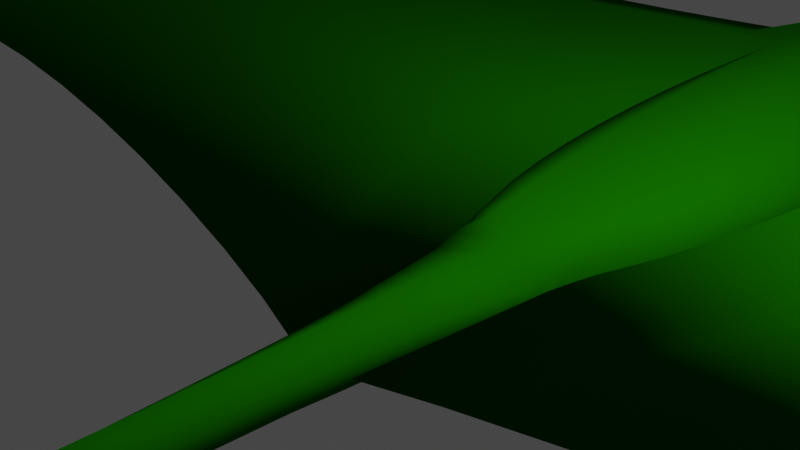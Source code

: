 # Source: dragons.blend  (saved by Blender 2.81.16; exported with 4.5.12 LTS)
import bpy
from mathutils import Matrix  # noqa: F401  (used for matrix-valued properties, if any)

bpy.ops.wm.read_factory_settings(use_empty=True)
scene = bpy.context.scene
scene.name = 'Scene'

# ---- collections
col_collection = bpy.data.collections.new('Collection'); scene.collection.children.link(col_collection)
col_tree_dragon = bpy.data.collections.new('Tree Dragon'); col_collection.children.link(col_tree_dragon)
col_dragon_planform_svg = bpy.data.collections.new('dragon-planform.svg'); scene.collection.children.link(col_dragon_planform_svg)

# ---- materials (node trees are filled in below, after node groups)
mat_svgmat_012 = bpy.data.materials.new('SVGMat.012')
mat_svgmat_012.use_transparent_shadow = False
mat_svgmat_012.diffuse_color = (0.006995, 0.1559, 0.0, 1.0)
mat_svgmat_002 = bpy.data.materials.new('SVGMat.002')
mat_svgmat_002.use_transparent_shadow = False
mat_svgmat_002.diffuse_color = (0.08438, 0.009134, 0.009134, 1.0)
mat_svgmat_004 = bpy.data.materials.new('SVGMat.004')
mat_svgmat_004.use_transparent_shadow = False
mat_svgmat_004.diffuse_color = (0.5395, 0.5395, 0.5395, 1.0)
mat_svgmat_006 = bpy.data.materials.new('SVGMat.006')
mat_svgmat_006.use_transparent_shadow = False
mat_svgmat_006.diffuse_color = (0.4397, 0.2159, 0.07036, 1.0)
mat_svgmat_008 = bpy.data.materials.new('SVGMat.008')
mat_svgmat_008.use_transparent_shadow = False
mat_svgmat_008.diffuse_color = (0.1413, 0.6584, 1.0, 1.0)
mat_svgmat_010 = bpy.data.materials.new('SVGMat.010')
mat_svgmat_010.use_transparent_shadow = False
mat_svgmat_010.diffuse_color = (0.1301, 0.2423, 0.117, 1.0)

# ---- material node trees

# ---- world
world_world = bpy.data.worlds.new('World'); scene.world = world_world
world_world.use_nodes = True; world_world.node_tree.nodes.clear()
_N = world_world.node_tree.nodes; _L = world_world.node_tree.links
n0 = _N.new('ShaderNodeOutputWorld'); n0.name = 'World Output'; n0.location = (300, 300)
n1 = _N.new('ShaderNodeBackground'); n1.name = 'Background'; n1.location = (10, 300)
n1.inputs[0].default_value = (0.05088, 0.05088, 0.05088, 1.0)
_L.new(n1.outputs[0], n0.inputs[0])
n0.is_active_output = True
world_world.color = (0.05088, 0.05088, 0.05088)
world_world.use_sun_shadow = False
world_world.sun_shadow_jitter_overblur = 0.0

# ---- cameras
cam_camera = bpy.data.cameras.new('Camera')
cam_camera.clip_end = 100.0
cam_camera.ortho_scale = 7.314

# ---- lights
light_light = bpy.data.lights.new('Light', 'POINT')
light_light.transmission_factor = 0.0
light_light.energy = 1000.0
light_light.shadow_soft_size = 0.1
light_light.shadow_maximum_resolution = 0.006
light_light.use_absolute_resolution = True

# ---- meshes
me_body = bpy.data.meshes.new('Body')
me_body.from_pydata([(-0.0005448, 14.85, -0.122), (-0.0005447, 14.86, 0.122), (-0.09808, 14.85, -0.122), (-0.09808, 14.85, 0.122), (-0.1981, 14.83, -0.122), (-0.1981, 14.83, 0.122), (-0.2991, 14.79, -0.122), (-0.2991, 14.79, 0.122), (-0.3995, 14.75, -0.122), (-0.3995, 14.75, 0.122), (-0.4976, 14.69, -0.122), (-0.4976, 14.69, 0.122), (-0.592, 14.63, -0.122), (-0.592, 14.63, 0.122), (-0.681, 14.57, -0.122), (-0.681, 14.57, 0.122), (-0.763, 14.5, -0.122), (-0.763, 14.5, 0.122), (-0.8366, 14.44, -0.122), (-0.8366, 14.44, 0.122), (-0.9, 14.38, -0.122), (-0.9, 14.38, 0.122), (-0.9518, 14.32, -0.122), (-0.9518, 14.32, 0.122), (-0.9904, 14.27, -0.122), (-0.9904, 14.27, 0.122), (-1.06, 14.14, -0.122), (-1.06, 14.14, 0.122), (-1.118, 13.98, -0.122), (-1.118, 13.98, 0.122), (-1.168, 13.79, -0.122), (-1.168, 13.79, 0.122), (-1.208, 13.58, -0.122), (-1.208, 13.58, 0.122), (-1.241, 13.35, -0.122), (-1.241, 13.35, 0.122), (-1.266, 13.12, -0.122), (-1.266, 13.12, 0.122), (-1.286, 12.88, -0.122), (-1.286, 12.88, 0.122), (-1.3, 12.65, -0.122), (-1.3, 12.65, 0.122), (-1.31, 12.43, -0.122), (-1.31, 12.43, 0.122), (-1.317, 12.22, -0.122), (-1.317, 12.22, 0.122), (-1.321, 12.04, -0.122), (-1.321, 12.04, 0.122), (-1.324, 11.89, -0.122), (-1.324, 11.89, 0.122), (-1.324, 11.8, -0.122), (-1.324, 11.8, 0.122), (-1.319, 11.71, -0.122), (-1.319, 11.71, 0.122), (-1.311, 11.63, -0.122), (-1.311, 11.63, 0.122), (-1.299, 11.55, -0.122), (-1.299, 11.55, 0.122), (-1.284, 11.47, -0.122), (-1.284, 11.47, 0.122), (-1.264, 11.4, -0.122), (-1.264, 11.4, 0.122), (-1.24, 11.34, -0.122), (-1.24, 11.34, 0.122), (-1.213, 11.29, -0.122), (-1.213, 11.29, 0.122), (-1.182, 11.25, -0.122), (-1.182, 11.25, 0.122), (-1.147, 11.22, -0.122), (-1.147, 11.22, 0.122), (-1.108, 11.2, -0.122), (-1.108, 11.2, 0.122), (-1.065, 11.19, -0.122), (-1.065, 11.19, 0.122), (-1.003, 11.0, -0.122), (-1.003, 11.0, 0.122), (-0.9415, 10.85, -0.122), (-0.9415, 10.85, 0.122), (-0.8836, 10.74, -0.122), (-0.8836, 10.74, 0.122), (-0.8306, 10.65, -0.122), (-0.8306, 10.65, 0.122), (-0.7845, 10.58, -0.122), (-0.7845, 10.58, 0.122), (-0.7471, 10.52, -0.122), (-0.7471, 10.52, 0.122), (-0.7204, 10.46, -0.122), (-0.7204, 10.46, 0.122), (-0.7063, 10.38, -0.122), (-0.7063, 10.38, 0.122), (-0.7066, 10.27, -0.122), (-0.7066, 10.27, 0.122), (-0.7234, 10.14, -0.122), (-0.7234, 10.14, 0.122), (-0.7585, 9.956, -0.122), (-0.7585, 9.956, 0.122), (-0.8138, 9.721, -0.2428), (-0.8138, 9.721, 0.2428), (-1.348, 9.087, -0.2428), (-1.348, 9.087, 0.2428), (-1.427, 8.439, -0.2428), (-1.427, 8.439, 0.2428), (-1.481, 7.731, -0.2428), (-1.481, 7.731, 0.2428), (-1.508, 6.98, -0.2428), (-1.508, 6.98, 0.2428), (-1.511, 6.199, -0.2428), (-1.511, 6.199, 0.2428), (-1.491, 5.404, -0.2428), (-1.491, 5.404, 0.2428), (-1.448, 4.609, -0.2428), (-1.448, 4.609, 0.2428), (-1.384, 3.829, -0.2428), (-1.384, 3.829, 0.2428), (-1.299, 3.08, -0.2454), (-1.299, 3.08, 0.2428), (-1.195, 2.376, -0.2579), (-1.195, 2.376, 0.2428), (-1.072, 1.732, -0.271), (-1.072, 1.732, 0.2428), (-0.9325, 1.163, -0.271), (-0.9325, 1.163, 0.2428), (-0.7765, 0.6838, -0.271), (-0.7765, 0.6838, 0.2428), (-0.7287, 0.5602, -0.271), (-0.7287, 0.5602, 0.2428), (-0.6796, 0.3862, -0.271), (-0.6796, 0.3862, 0.2428), (-0.63, 0.1705, -0.199), (-0.63, 0.1705, 0.1964), (-0.5808, -0.07838, -0.1845), (-0.5808, -0.07838, 0.1964), (-0.533, -0.3517, -0.1843), (-0.533, -0.3517, 0.1352), (-0.4873, -0.641, -0.1417), (-0.4873, -0.641, 0.1352), (-0.4446, -0.9375, -0.1417), (-0.4446, -0.9375, 0.1352), (-0.4059, -1.233, -0.1417), (-0.4059, -1.233, 0.1352), (-0.3719, -1.518, -0.1301), (-0.3719, -1.518, 0.122), (-0.3436, -1.785, -0.1301), (-0.3436, -1.785, 0.122), (-0.3218, -2.024, -0.1404), (-0.3218, -2.024, 0.122), (-0.3074, -2.228, -0.1404), (-0.3074, -2.228, 0.122), (-0.2797, -2.757, -0.122), (-0.2797, -2.757, 0.122), (-0.2515, -3.384, -0.122), (-0.2515, -3.384, 0.122), (-0.2244, -4.09, -0.122), (-0.2244, -4.09, 0.122), (-0.2, -4.855, -0.122), (-0.2, -4.855, 0.122), (-0.1799, -5.659, -0.122), (-0.1799, -5.659, 0.122), (-0.1658, -6.483, -0.122), (-0.1658, -6.483, 0.122), (-0.1591, -7.307, -0.122), (-0.1591, -7.307, 0.122), (-0.1615, -8.112, -0.122), (-0.1615, -8.112, 0.122), (-0.1746, -8.877, -0.122), (-0.1746, -8.877, 0.122), (-0.1999, -9.584, -0.1404), (-0.1999, -9.584, 0.1404), (-0.2391, -10.21, -0.1187), (-0.2391, -10.21, 0.1187), (-0.2938, -10.74, -0.1079), (-0.2938, -10.74, 0.1079), (-0.3342, -10.97, -0.0776), (-0.3342, -10.97, 0.0776), (-1.848, -12.52, -0.03776), (-1.848, -12.52, 0.03041), (-2.011, -12.77, 0.004017), (-2.038, -12.85, -0.004017), (-2.063, -12.98, -0.004017), (-2.085, -13.16, -0.004017), (-2.105, -13.36, -0.004017), (-2.123, -13.59, -0.004017), (-2.138, -13.83, 0.004017), (-2.15, -14.08, -0.004017), (-2.161, -14.32, -0.004017), (-2.169, -14.55, -0.004017), (-2.174, -14.76, -0.004017), (-2.177, -14.94, -0.004017), (-2.178, -15.08, -0.004017), (-0.02792, -14.85, -0.03695), (-0.02792, -14.85, 0.03695), (0.09808, 14.85, -0.122), (0.09808, 14.85, 0.122), (0.1981, 14.83, -0.122), (0.1981, 14.83, 0.122), (0.2991, 14.79, -0.122), (0.2991, 14.79, 0.122), (0.3995, 14.75, -0.122), (0.3995, 14.75, 0.122), (0.4976, 14.69, -0.122), (0.4976, 14.69, 0.122), (0.592, 14.63, -0.122), (0.592, 14.63, 0.122), (0.681, 14.57, -0.122), (0.681, 14.57, 0.122), (0.763, 14.5, -0.122), (0.763, 14.5, 0.122), (0.8366, 14.44, -0.122), (0.8366, 14.44, 0.122), (0.9, 14.38, -0.122), (0.9, 14.38, 0.122), (0.9518, 14.32, -0.122), (0.9518, 14.32, 0.122), (0.9904, 14.27, -0.122), (0.9904, 14.27, 0.122), (1.06, 14.14, -0.122), (1.06, 14.14, 0.122), (1.118, 13.98, -0.122), (1.118, 13.98, 0.122), (1.168, 13.79, -0.122), (1.168, 13.79, 0.122), (1.208, 13.58, -0.122), (1.208, 13.58, 0.122), (1.241, 13.35, -0.122), (1.241, 13.35, 0.122), (1.266, 13.12, -0.122), (1.266, 13.12, 0.122), (1.286, 12.88, -0.122), (1.286, 12.88, 0.122), (1.3, 12.65, -0.122), (1.3, 12.65, 0.122), (1.31, 12.43, -0.122), (1.31, 12.43, 0.122), (1.317, 12.22, -0.122), (1.317, 12.22, 0.122), (1.321, 12.04, -0.122), (1.321, 12.04, 0.122), (1.324, 11.89, -0.122), (1.324, 11.89, 0.122), (1.324, 11.8, -0.122), (1.324, 11.8, 0.122), (1.319, 11.71, -0.122), (1.319, 11.71, 0.122), (1.311, 11.63, -0.122), (1.311, 11.63, 0.122), (1.299, 11.55, -0.122), (1.299, 11.55, 0.122), (1.284, 11.47, -0.122), (1.284, 11.47, 0.122), (1.264, 11.4, -0.122), (1.264, 11.4, 0.122), (1.24, 11.34, -0.122), (1.24, 11.34, 0.122), (1.213, 11.29, -0.122), (1.213, 11.29, 0.122), (1.182, 11.25, -0.122), (1.182, 11.25, 0.122), (1.147, 11.22, -0.122), (1.147, 11.22, 0.122), (1.108, 11.2, -0.122), (1.108, 11.2, 0.122), (1.065, 11.19, -0.122), (1.065, 11.19, 0.122), (1.003, 11.0, -0.122), (1.003, 11.0, 0.122), (0.9415, 10.85, -0.122), (0.9415, 10.85, 0.122), (0.8836, 10.74, -0.122), (0.8836, 10.74, 0.122), (0.8306, 10.65, -0.122), (0.8306, 10.65, 0.122), (0.7845, 10.58, -0.122), (0.7845, 10.58, 0.122), (0.7471, 10.52, -0.122), (0.7471, 10.52, 0.122), (0.7204, 10.46, -0.122), (0.7204, 10.46, 0.122), (0.7063, 10.38, -0.122), (0.7063, 10.38, 0.122), (0.7066, 10.27, -0.122), (0.7066, 10.27, 0.122), (0.7234, 10.14, -0.122), (0.7234, 10.14, 0.122), (0.7585, 9.956, -0.122), (0.7585, 9.956, 0.122), (0.8138, 9.721, -0.2428), (0.8138, 9.721, 0.2428), (1.348, 9.087, -0.2428), (1.348, 9.087, 0.2428), (1.427, 8.439, -0.2428), (1.427, 8.439, 0.2428), (1.481, 7.731, -0.2428), (1.481, 7.731, 0.2428), (1.508, 6.98, -0.2428), (1.508, 6.98, 0.2428), (1.511, 6.199, -0.2428), (1.511, 6.199, 0.2428), (1.491, 5.404, -0.2428), (1.491, 5.404, 0.2428), (1.448, 4.609, -0.2428), (1.448, 4.609, 0.2428), (1.384, 3.829, -0.2428), (1.384, 3.829, 0.2428), (1.299, 3.08, -0.2454), (1.299, 3.08, 0.2428), (1.195, 2.376, -0.2579), (1.195, 2.376, 0.2428), (1.072, 1.732, -0.271), (1.072, 1.732, 0.2428), (0.9325, 1.163, -0.271), (0.9325, 1.163, 0.2428), (0.7765, 0.6838, -0.271), (0.7765, 0.6838, 0.2428), (0.7287, 0.5602, -0.271), (0.7287, 0.5602, 0.2428), (0.6796, 0.3862, -0.271), (0.6796, 0.3862, 0.2428), (0.63, 0.1705, -0.199), (0.63, 0.1705, 0.1964), (0.5808, -0.07838, -0.1845), (0.5808, -0.07838, 0.1964), (0.533, -0.3517, -0.1843), (0.533, -0.3517, 0.1352), (0.4873, -0.641, -0.1417), (0.4873, -0.641, 0.1352), (0.4446, -0.9375, -0.1417), (0.4446, -0.9375, 0.1352), (0.4059, -1.233, -0.1417), (0.4059, -1.233, 0.1352), (0.3719, -1.518, -0.1301), (0.3719, -1.518, 0.122), (0.3436, -1.785, -0.1301), (0.3436, -1.785, 0.122), (0.3218, -2.024, -0.1404), (0.3218, -2.024, 0.122), (0.3074, -2.228, -0.1404), (0.3074, -2.228, 0.122), (0.2797, -2.757, -0.122), (0.2797, -2.757, 0.122), (0.2515, -3.384, -0.122), (0.2515, -3.384, 0.122), (0.2244, -4.09, -0.122), (0.2244, -4.09, 0.122), (0.2, -4.855, -0.122), (0.2, -4.855, 0.122), (0.1799, -5.659, -0.122), (0.1799, -5.659, 0.122), (0.1658, -6.483, -0.122), (0.1658, -6.483, 0.122), (0.1591, -7.307, -0.122), (0.1591, -7.307, 0.122), (0.1615, -8.112, -0.122), (0.1615, -8.112, 0.122), (0.1746, -8.877, -0.122), (0.1746, -8.877, 0.122), (0.1999, -9.584, -0.1404), (0.1999, -9.584, 0.1404), (0.2391, -10.21, -0.1187), (0.2391, -10.21, 0.1187), (0.2938, -10.74, -0.1079), (0.2938, -10.74, 0.1079), (0.3342, -10.97, -0.0776), (0.3342, -10.97, 0.0776), (1.848, -12.52, -0.03776), (1.848, -12.52, 0.03041), (2.011, -12.77, 0.004017), (2.038, -12.85, -0.004017), (2.063, -12.98, -0.004017), (2.085, -13.16, -0.004017), (2.105, -13.36, -0.004017), (2.123, -13.59, -0.004017), (2.138, -13.83, 0.004017), (2.15, -14.08, -0.004017), (2.161, -14.32, -0.004017), (2.169, -14.55, -0.004017), (2.174, -14.76, -0.004017), (2.177, -14.94, -0.004017), (2.178, -15.08, -0.004017), (0.02792, -14.85, -0.03695), (0.02792, -14.85, 0.03695), (-0.0003081, -14.86, -0.04045), (-0.0003081, -14.86, 0.04045), (0.0, 11.19, -0.3), (0.0, 12.04, -0.3), (0.5323, 11.19, -0.3), (0.6607, 12.04, -0.3), (-0.5323, 11.19, -0.3), (-0.6607, 12.04, -0.3), (0.7985, 11.19, -0.3), (0.9911, 12.04, -0.3), (-0.7985, 11.19, -0.3), (0.3304, 12.04, -0.3), (-0.2662, 11.19, -0.3), (-0.3304, 12.04, -0.3), (0.2662, 11.19, -0.3), (-0.9911, 12.04, -0.3), (0.0, 14.5, -0.3), (0.0, 13.98, -0.3), (0.0, 13.58, -0.3), (0.0, 13.12, -0.3), (0.0, 12.88, -0.3), (0.0, 12.65, -0.3), (0.0, 12.22, -0.3), (0.0, 12.43, -0.3), (0.0, 13.35, -0.3), (0.0, 13.79, -0.3), (0.3815, 14.5, -0.3), (-0.5592, 13.98, -0.3), (0.604, 13.58, -0.3), (0.6331, 13.12, -0.3), (0.6429, 12.88, -0.3), (0.6501, 12.65, -0.3), (0.6586, 12.22, -0.3), (-0.6552, 12.43, -0.3), (-0.6203, 13.35, -0.3), (-0.5838, 13.79, -0.3), (-0.3815, 14.5, -0.3), (0.5592, 13.98, -0.3), (-0.604, 13.58, -0.3), (-0.6331, 13.12, -0.3), (-0.6429, 12.88, -0.3), (-0.6501, 12.65, -0.3), (-0.6586, 12.22, -0.3), (0.6552, 12.43, -0.3), (0.6203, 13.35, -0.3), (0.5838, 13.79, -0.3), (0.9644, 12.88, -0.3), (0.9305, 13.35, -0.3), (0.8757, 13.79, -0.3), (-0.3215, 12.88, -0.3), (-0.3276, 12.43, -0.3), (-0.3102, 13.35, -0.3), (0.9828, 12.43, -0.3), (-0.3251, 12.65, -0.3), (-0.3166, 13.12, -0.3), (-0.9879, 12.22, -0.3), (0.8389, 13.98, -0.3), (-0.9305, 13.35, -0.3), (-0.9497, 13.12, -0.3), (-0.9644, 12.88, -0.3), (-0.9752, 12.65, -0.3), (-0.9828, 12.43, -0.3), (0.3215, 12.88, -0.3), (0.3166, 13.12, -0.3), (0.3102, 13.35, -0.3), (0.3293, 12.22, -0.3), (-0.2796, 13.98, -0.3), (-0.2919, 13.79, -0.3), (0.9752, 12.65, -0.3), (-0.302, 13.58, -0.3), (0.9497, 13.12, -0.3), (0.9061, 13.58, -0.3), (-0.8757, 13.79, -0.3), (-0.9061, 13.58, -0.3), (-0.3293, 12.22, -0.3), (0.2796, 13.98, -0.3), (0.9879, 12.22, -0.3), (-0.8389, 13.98, -0.3), (0.302, 13.58, -0.3), (0.2919, 13.79, -0.3), (0.3276, 12.43, -0.3), (0.3251, 12.65, -0.3), (-0.1908, 14.5, -0.3), (0.1908, 14.5, -0.3), (0.0, 11.0, -0.3), (0.5013, 11.0, -0.3), (-0.5013, 11.0, -0.3), (0.0, 10.85, -0.3), (-0.8948, 11.62, -0.3), (0.8948, 11.62, -0.3), (-0.8466, 11.4, -0.3), (0.8466, 11.4, -0.3), (0.5323, 11.19, 0.3145), (0.6607, 12.04, 0.3145), (-0.5323, 11.19, 0.3145), (-0.6607, 12.04, 0.3145), (0.7985, 11.19, 0.3145), (0.9911, 12.04, 0.3145), (-0.7985, 11.19, 0.3145), (-0.9911, 12.04, 0.3145), (0.0, 14.5, 0.3145), (0.0, 13.98, 0.3145), (0.3815, 14.5, 0.3145), (-0.5592, 13.98, 0.3145), (0.604, 13.58, 0.3145), (0.6331, 13.12, 0.3145), (0.6429, 12.88, 0.3145), (0.6501, 12.65, 0.3145), (0.6586, 12.22, 0.3145), (-0.6552, 12.43, 0.3145), (-0.6203, 13.35, 0.3145), (-0.5838, 13.79, 0.3145), (-0.3815, 14.5, 0.3145), (0.5592, 13.98, 0.3145), (-0.604, 13.58, 0.3145), (-0.6331, 13.12, 0.3145), (-0.6429, 12.88, 0.3145), (-0.6501, 12.65, 0.3145), (-0.6586, 12.22, 0.3145), (0.6552, 12.43, 0.3145), (0.6203, 13.35, 0.3145), (0.5838, 13.79, 0.3145), (0.9644, 12.88, 0.3145), (0.9305, 13.35, 0.3145), (0.8757, 13.79, 0.3145), (0.9828, 12.43, 0.3145), (-0.9879, 12.22, 0.3145), (0.8389, 13.98, 0.3145), (-0.9305, 13.35, 0.3145), (-0.9497, 13.12, 0.3145), (-0.9644, 12.88, 0.3145), (-0.9752, 12.65, 0.3145), (-0.9828, 12.43, 0.3145), (-0.2796, 13.98, 0.3145), (0.9752, 12.65, 0.3145), (0.9497, 13.12, 0.3145), (0.9061, 13.58, 0.3145), (-0.8757, 13.79, 0.3145), (-0.9061, 13.58, 0.3145), (0.2796, 13.98, 0.3145), (0.9879, 12.22, 0.3145), (-0.8389, 13.98, 0.3145), (-0.1908, 14.5, 0.3145), (0.1908, 14.5, 0.3145), (0.0, 11.0, 0.3145), (0.5013, 11.0, 0.3145), (-0.5013, 11.0, 0.3145), (0.0, 10.85, 0.3145), (-0.8948, 11.62, 0.3145), (0.8948, 11.62, 0.3145), (-0.8466, 11.4, 0.3145), (0.8466, 11.4, 0.3145), (0.3166, 13.12, 0.3145), (0.3102, 13.35, 0.3145), (0.302, 13.58, 0.3145), (0.2919, 13.79, 0.3145), (0.0, 13.79, 0.3145), (0.0, 13.58, 0.3145), (0.0, 13.35, 0.3145), (0.0, 13.12, 0.3145), (0.0, 12.88, 0.3145), (0.0, 12.65, 0.3145), (0.0, 12.43, 0.3145), (0.0, 12.22, 0.3145), (0.0, 12.04, 0.3145), (0.0, 11.19, 0.3145), (0.3215, 12.88, 0.3145), (0.3251, 12.65, 0.3145), (0.3276, 12.43, 0.3145), (0.3293, 12.22, 0.3145), (0.3304, 12.04, 0.3145), (-0.2919, 13.79, 0.3145), (-0.302, 13.58, 0.3145), (-0.3102, 13.35, 0.3145), (-0.3166, 13.12, 0.3145), (-0.3215, 12.88, 0.3145), (-0.3251, 12.65, 0.3145), (-0.3276, 12.43, 0.3145), (-0.3293, 12.22, 0.3145), (-0.3304, 12.04, 0.3145), (0.2662, 11.19, 0.3145), (-0.2662, 11.19, 0.3145), (-2.503e-06, 10.74, 0.3), (-4.351e-06, 10.65, 0.3), (-5.782e-06, 10.58, 0.3), (-7.153e-06, 10.52, 0.3), (-8.523e-06, 10.46, 0.3), (-1.013e-05, 10.38, 0.3), (-1.228e-05, 10.27, 0.3), (-1.52e-05, 10.14, 0.3), (-1.901e-05, 9.956, 0.3), (-7.299e-05, 9.663, 0.3918), (-0.001247, 9.406, 0.5575), (-0.004355, 8.996, 0.6944), (-0.008996, 8.472, 0.7733), (-0.01688, 7.586, 0.8163), (-0.02168, 7.015, 0.8108), (-0.02593, 6.465, 0.7899), (-0.02935, 5.972, 0.7617), (-0.03268, 5.423, 0.7233), (-0.03578, 4.779, 0.6714), (-0.03742, 4.325, 0.632), (-0.03858, 3.792, 0.584), (-0.03884, 3.295, 0.5388), (-0.03815, 2.782, 0.493), (-0.03623, 2.253, 0.448), (-0.03285, 1.734, 0.4079), (-0.02702, 1.159, 0.3705), (-0.02236, 0.849, 0.3563), (-0.01865, 0.6281, 0.3479), (-0.01426, 0.4208, 0.3439), (-0.01019, 0.2369, 0.3412), (0.0, -0.1181, 0.3468), (-0.0002374, -0.3517, 0.3), (-0.0002435, -0.641, 0.3), (-0.0002498, -0.9375, 0.3), (-0.0002561, -1.233, 0.3), (-0.0002621, -1.518, 0.3), (-0.0002678, -1.785, 0.3), (-0.0002728, -2.024, 0.3), (-0.0002772, -2.228, 0.3), (-0.0002884, -2.757, 0.3), (-0.0003017, -3.384, 0.3), (-0.0003166, -4.09, 0.3), (-0.0003328, -4.855, 0.3), (-0.0003498, -5.659, 0.3), (-0.0003673, -6.483, 0.3), (-0.0003847, -7.307, 0.3), (-0.0004018, -8.112, 0.3), (-0.000418, -8.877, 0.3), (-0.000433, -9.584, 0.2481), (-0.0004463, -10.21, 0.2098), (-0.0004576, -10.74, 0.1907), (-0.0004599, -10.85, 0.1769), (-2.444e-06, 10.74, -0.3), (-4.232e-06, 10.65, -0.3), (-5.662e-06, 10.58, -0.3), (-6.974e-06, 10.52, -0.3), (-8.345e-06, 10.46, -0.3), (-1.001e-05, 10.38, -0.3), (-1.222e-05, 10.27, -0.3), (-1.508e-05, 10.14, -0.3), (-1.901e-05, 9.956, -0.3), (-6.026e-07, 9.68, -0.4047), (-5.548e-05, 9.429, -0.87), (-0.0001933, 9.166, -1.098), (-0.0004887, 8.796, -1.299), (-0.0007936, 8.521, -1.392), (-0.00151, 8.031, -1.492), (-0.003667, 7.025, -1.552), (-0.006847, 6.044, -1.49), (-0.01025, 5.289, -1.386), (-0.01354, 4.72, -1.282), (-0.01883, 4.02, -1.123), (-0.02573, 3.37, -0.9823), (-0.03252, 2.921, -0.9115), (-0.03824, 2.44, -0.8854), (-0.03978, 2.026, -1.056), (-0.03907, 1.597, -1.113), (-0.03629, 1.192, -1.152), (-0.03359, 0.9659, -1.153), (-0.02706, 0.5942, -1.098), (-0.243, 0.3017, -0.9579), (-0.01161, 0.1214, -0.7943), (-0.0002148, -0.06601, -0.7655), (-0.0002373, -0.3517, -0.6756), (-0.0002435, -0.641, -0.5796), (-0.0002497, -0.9375, -0.4907), (-0.000256, -1.233, -0.4525), (-0.000262, -1.518, -0.4146), (-0.0002677, -1.785, -0.3772), (-0.0002728, -2.024, -0.3462), (-0.0002771, -2.228, -0.3462), (-0.0002883, -2.757, -0.3), (-0.0003016, -3.384, -0.3), (-0.0003165, -4.09, -0.3), (-0.0003327, -4.855, -0.3), (-0.0003498, -5.659, -0.3), (-0.0003672, -6.483, -0.3), (-0.0003847, -7.307, -0.3), (-0.0004018, -8.112, -0.3), (-0.000418, -8.877, -0.3), (-0.000433, -9.584, -0.2481), (-0.0004463, -10.21, -0.2098), (-0.0004575, -10.74, -0.1907), (-0.0004599, -10.85, -0.1769), (-0.3183, -11.09, 0.09802), (-0.3183, -11.09, -0.09802), (0.3183, -11.09, 0.09802), (0.3183, -11.09, -0.09802), (-1.82, -12.55, 0.01319), (-1.82, -12.55, -0.02031), (-0.3342, -10.85, 0.0), (0.3342, -10.85, 0.0), (1.82, -12.55, 0.01319), (1.82, -12.55, -0.02031), (-1.875, -12.48, -0.003603), (1.875, -12.48, 0.009586), (-0.06252, -14.85, 0.0), (-0.3107, -11.2, -0.03591), (-0.3107, -11.2, 0.03591), (0.06228, -14.85, 0.0), (0.3107, -11.2, 0.03591), (0.3107, -11.2, -0.03591), (-0.0003081, -14.88, 0.0), (0.05433, -14.85, 0.0247), (-0.05433, -14.85, -0.0247), (-0.05433, -14.85, 0.0247), (0.05421, -14.85, -0.0247), (-0.05433, -14.85, 0.0), (0.05421, -14.85, 0.0), (-0.0003081, -14.87, 0.02022), (-0.0003081, -14.87, -0.02022), (0.01381, -14.87, -0.01847), (0.03099, -14.87, 0.0), (0.01381, -14.87, 0.01847), (-0.03141, -14.87, 0.0), (-0.01411, -14.87, -0.01847), (-0.01411, -14.87, 0.01847), (-0.02732, -14.87, -0.01235), (0.02695, -14.87, -0.01235), (0.02701, -14.87, 0.01235), (-0.02732, -14.87, 0.01235), (0.4694, -0.07219, -0.6059), (-0.8225, 8.48, -0.9806), (-0.5422, 0.5772, -0.8274), (0.8471, 7.881, -1.042), (0.7912, 9.127, -0.7997), (-0.6905, 1.665, -0.837), (0.5183, 0.3439, -0.7414), (0.8139, 3.925, -0.8154), (0.6905, 1.665, -0.837), (0.8621, 6.121, -1.041), (-0.8573, 7.002, -1.079), (-0.5183, 0.3439, -0.7414), (0.5686, 9.7, -0.3236), (0.855, 5.346, -0.9772), (0.5686, 9.575, -0.6594), (0.5649, 0.8249, -0.8612), (-0.7891, 9.127, -0.7997), (-0.7892, 8.942, -0.9235), (-0.8449, 7.881, -1.042), (-0.8117, 3.925, -0.8154), (0.4947, 0.1459, -0.5965), (-0.5649, 0.8249, -0.8612), (-0.7793, 3.225, -0.7312), (0.8385, 4.664, -0.9131), (0.8595, 7.002, -1.079), (0.7821, 3.001, -0.6948), (-0.7821, 3.001, -0.6948), (-0.7411, 2.408, -0.6839), (-0.8599, 6.121, -1.041), (-0.8363, 4.664, -0.9131), (-0.5664, 9.575, -0.6594), (-0.8528, 5.346, -0.9772), (0.631, 1.177, -0.861), (0.6908, 1.879, -0.8016), (-0.5664, 9.7, -0.3731), (-0.4947, 0.1459, -0.5965), (-0.631, 1.177, -0.861), (-0.6908, 1.879, -0.8016), (0.7914, 8.942, -0.9235), (0.8247, 8.48, -0.9806), (0.5422, 0.5772, -0.8274), (0.7793, 3.225, -0.7312), (0.7411, 2.408, -0.6839), (-0.4694, -0.07219, -0.6059), (0.4355, 0.7664, 0.3937), (0.4102, 0.5941, 0.3885), (0.3844, 0.4035, 0.386), (0.3583, 0.2037, 0.3559), (-0.8781, 6.997, 0.6733), (-0.8843, 6.086, 0.643), (0.4691, 9.563, 0.5174), (-0.8516, 4.694, 0.5875), (-0.7063, 2.315, 0.4501), (0.7753, 3.811, 0.5338), (0.7269, 2.931, 0.4777), (0.7752, 3.562, 0.506), (-0.7672, 2.931, 0.4777), (-0.8525, 4.467, 0.5633), (-0.8745, 5.413, 0.6194), (0.5996, 1.733, 0.4254), (0.813, 4.467, 0.5633), (-0.6339, 1.733, 0.4254), (-0.8163, 3.562, 0.506), (0.8436, 7.659, 0.6767), (0.7745, 9.042, 0.6017), (0.8176, 8.455, 0.6502), (0.8139, 4.694, 0.5875), (0.856, 6.332, 0.6604), (-0.8162, 3.811, 0.5338), (-0.467, 9.563, 0.5174), (-0.8595, 7.659, 0.6767), (-0.8244, 8.455, 0.6502), (0.6681, 2.315, 0.4501), (0.854, 6.086, 0.643), (-0.4663, 9.692, 0.4155), (0.5226, 1.161, 0.4024), (0.4698, 9.692, 0.4155), (0.8404, 5.413, 0.6194), (0.8567, 6.997, 0.6733), (-0.776, 9.042, 0.6017), (-0.8823, 6.332, 0.6604), (-0.5502, 1.161, 0.4024), (-0.4577, 0.7664, 0.3937), (-0.4281, 0.5941, 0.3885), (-0.3973, 0.4035, 0.386), (-0.3665, 0.2037, 0.3559)], [], [(1, 0, 2, 3), (3, 2, 4, 5), (5, 4, 6, 7), (7, 6, 8, 9), (9, 8, 10, 11), (11, 10, 12, 13), (13, 12, 14, 15), (15, 14, 16, 17), (17, 16, 18, 19), (19, 18, 20, 21), (21, 20, 22, 23), (23, 22, 24, 25), (25, 24, 26, 27), (27, 26, 28, 29), (29, 28, 30, 31), (31, 30, 32, 33), (33, 32, 34, 35), (35, 34, 36, 37), (37, 36, 38, 39), (39, 38, 40, 41), (41, 40, 42, 43), (43, 42, 44, 45), (45, 44, 46, 47), (47, 46, 48, 49), (49, 48, 50, 51), (51, 50, 52, 53), (53, 52, 54, 55), (55, 54, 56, 57), (57, 56, 58, 59), (59, 58, 60, 61), (61, 60, 62, 63), (63, 62, 64, 65), (65, 64, 66, 67), (67, 66, 68, 69), (69, 68, 70, 71), (71, 70, 72, 73), (73, 72, 74, 75), (75, 74, 76, 77), (77, 76, 78, 79), (79, 78, 80, 81), (81, 80, 82, 83), (83, 82, 84, 85), (85, 84, 86, 87), (87, 86, 88, 89), (89, 88, 90, 91), (91, 90, 92, 93), (93, 92, 94, 95), (95, 94, 96, 97), (99, 98, 100, 101), (101, 100, 102, 103), (103, 102, 104, 105), (105, 104, 106, 107), (107, 106, 108, 109), (109, 108, 110, 111), (111, 110, 112, 113), (113, 112, 114, 115), (115, 114, 116, 117), (117, 116, 118, 119), (119, 118, 120, 121), (121, 120, 122, 123), (123, 122, 124, 125), (125, 124, 126, 127), (127, 126, 128, 129), (129, 128, 130, 131), (131, 130, 132, 133), (133, 132, 134, 135), (135, 134, 136, 137), (137, 136, 138, 139), (139, 138, 140, 141), (141, 140, 142, 143), (143, 142, 144, 145), (145, 144, 146, 147), (339, 340, 342, 341), (153, 151, 150, 152), (161, 160, 162, 163), (155, 154, 156, 157), (159, 157, 156, 158), (161, 159, 158, 160), (165, 163, 162, 164), (169, 167, 166, 168), (171, 169, 168, 170), (351, 349, 350, 352), (677, 364, 365), (149, 147, 146, 148), (337, 338, 340, 339), (359, 360, 362, 673, 361), (671, 176, 174), (97, 96, 98, 99), (767, 753, 572, 573), (1, 192, 191, 0), (192, 194, 193, 191), (194, 196, 195, 193), (196, 198, 197, 195), (198, 200, 199, 197), (200, 202, 201, 199), (202, 204, 203, 201), (204, 206, 205, 203), (206, 208, 207, 205), (208, 210, 209, 207), (210, 212, 211, 209), (212, 214, 213, 211), (214, 216, 215, 213), (216, 218, 217, 215), (218, 220, 219, 217), (220, 222, 221, 219), (222, 224, 223, 221), (224, 226, 225, 223), (226, 228, 227, 225), (228, 230, 229, 227), (230, 232, 231, 229), (232, 234, 233, 231), (234, 236, 235, 233), (236, 238, 237, 235), (238, 240, 239, 237), (240, 242, 241, 239), (242, 244, 243, 241), (244, 246, 245, 243), (246, 248, 247, 245), (248, 250, 249, 247), (250, 252, 251, 249), (252, 254, 253, 251), (254, 256, 255, 253), (256, 258, 257, 255), (258, 260, 259, 257), (260, 262, 261, 259), (262, 264, 263, 261), (264, 266, 265, 263), (266, 268, 267, 265), (268, 270, 269, 267), (270, 272, 271, 269), (272, 274, 273, 271), (274, 276, 275, 273), (276, 278, 277, 275), (278, 280, 279, 277), (280, 282, 281, 279), (282, 284, 283, 281), (284, 286, 285, 283), (288, 290, 289, 287), (290, 292, 291, 289), (292, 294, 293, 291), (294, 296, 295, 293), (296, 298, 297, 295), (298, 300, 299, 297), (300, 302, 301, 299), (302, 304, 303, 301), (304, 306, 305, 303), (306, 308, 307, 305), (308, 310, 309, 307), (310, 312, 311, 309), (312, 314, 313, 311), (314, 316, 315, 313), (316, 318, 317, 315), (318, 320, 319, 317), (320, 322, 321, 319), (322, 324, 323, 321), (324, 326, 325, 323), (326, 328, 327, 325), (328, 330, 329, 327), (330, 332, 331, 329), (332, 334, 333, 331), (334, 336, 335, 333), (167, 165, 164, 166), (341, 342, 344, 343), (353, 354, 356, 355), (345, 343, 344, 346), (345, 346, 348, 347), (347, 348, 350, 349), (351, 352, 354, 353), (676, 672, 172, 174), (357, 358, 360, 359), (355, 356, 358, 357), (673, 362, 364, 677), (335, 336, 338, 337), (176, 175, 676), (151, 149, 148, 150), (173, 171, 170, 172, 672), (752, 761, 579, 578), (286, 288, 287, 285), (680, 687, 190), (563, 564, 272, 270), (748, 314, 312, 747), (598, 597, 141, 143), (600, 336, 334, 599), (603, 342, 340, 602), (606, 348, 346, 605), (568, 280, 278, 567), (564, 83, 85, 565), (605, 346, 344, 604), (604, 344, 342, 603), (610, 356, 354, 609), (602, 340, 338, 601), (601, 338, 336, 600), (611, 358, 356, 610), (787, 786, 125, 127), (609, 354, 352, 608), (788, 129, 131), (596, 595, 137, 139), (607, 350, 348, 606), (779, 284, 570), (788, 787, 127, 129), (566, 87, 89, 567), (593, 592, 131, 133), (594, 593, 133, 135), (595, 594, 135, 137), (568, 569, 282, 280), (597, 596, 139, 141), (611, 612, 360, 358), (599, 598, 143, 145), (563, 270, 268, 562), (565, 85, 87, 566), (785, 784, 121, 123), (570, 284, 282, 569), (608, 352, 350, 607), (674, 365, 364), (688, 690, 685, 681), (687, 689, 686, 678), (618, 86, 84, 617), (617, 84, 82, 616), (616, 82, 80, 615), (395, 468, 50, 48), (470, 64, 62, 468), (615, 614, 267, 269), (467, 78, 76), (622, 94, 92, 621), (658, 347, 349, 659), (648, 138, 136, 647), (740, 708, 118), (660, 661, 164, 162), (664, 359, 361, 665), (465, 467, 464, 394), (695, 691, 684), (465, 384, 388), (737, 94, 622), (711, 307, 309, 735), (619, 88, 86, 618), (132, 130, 746), (646, 134, 132, 645), (647, 136, 134, 646), (621, 92, 90, 620), (649, 140, 138, 648), (663, 357, 359, 664), (662, 355, 357, 663), (653, 148, 146, 652), (654, 150, 148, 653), (661, 353, 355, 662), (655, 341, 343, 656), (656, 343, 345, 657), (620, 90, 88, 619), (657, 345, 347, 658), (655, 152, 150, 654), (652, 146, 144, 651), (651, 144, 142, 650), (650, 142, 140, 649), (659, 660, 162, 160), (759, 115, 117, 755), (771, 113, 765), (761, 754, 580, 579), (773, 751, 576, 575), (770, 781, 576, 577), (781, 766, 575, 576), (723, 317, 319, 703), (751, 783, 577, 576), (780, 298, 296, 776), (763, 756, 302, 300), (758, 583, 584, 757), (755, 117, 119, 764), (766, 768, 574, 575), (772, 782, 573, 572), (779, 571, 572, 753), (764, 119, 121, 784), (777, 97, 772), (739, 639, 640, 724), (782, 774, 574, 573), (783, 107, 752), (738, 643, 644, 746), (745, 636, 635, 728), (726, 299, 301, 710), (712, 727, 293, 295), (708, 739, 120, 118), (732, 722, 112, 110), (726, 716, 297, 299), (722, 725, 114, 112), (719, 720, 98), (716, 712, 295, 297), (741, 707, 287), (709, 723, 643, 642), (704, 721, 102, 100), (742, 741, 287, 289), (737, 623, 624, 733), (706, 742, 289, 291), (743, 313, 315, 709), (745, 736, 637, 636), (735, 718, 640, 639), (734, 732, 110, 108), (730, 636, 637, 740), (720, 704, 100, 98), (707, 625, 624, 717), (721, 713, 104, 102), (705, 714, 126, 124), (191, 396, 0), (0, 396, 2), (195, 463, 193), (416, 462, 446, 407), (203, 406, 201), (396, 191, 193, 463), (209, 436, 207), (422, 435, 441, 413), (412, 423, 432, 456), (217, 219, 428, 436), (400, 429, 434, 399), (430, 413, 421, 433), (424, 409, 443, 444), (409, 410, 442, 443), (397, 446, 462, 396), (16, 416, 407, 457), (201, 406, 199), (199, 406, 197), (385, 384, 394, 391), (391, 394, 382, 383), (469, 384, 385), (402, 454, 430, 403), (405, 459, 458, 398), (458, 444, 404, 398), (419, 438, 437, 414), (383, 382, 392, 393), (460, 423, 412, 445), (393, 392, 386, 387), (387, 468, 395), (28, 457, 452, 30), (225, 227, 426, 450), (447, 415, 407, 446), (439, 38, 36, 438), (468, 386, 390, 470), (255, 471, 253), (411, 423, 460, 461), (418, 453, 452, 415), (398, 449, 447, 405), (400, 442, 461, 401), (243, 469, 241), (438, 36, 34, 437), (449, 418, 415, 447), (404, 431, 449, 398), (433, 421, 420, 429), (417, 425, 459, 455), (442, 410, 411, 461), (439, 440, 40, 38), (461, 460, 403, 401), (410, 426, 448, 411), (401, 433, 429, 400), (219, 221, 451, 428), (429, 420, 419, 434), (420, 421, 440, 439), (405, 447, 446, 397), (229, 231, 432, 448), (453, 32, 30, 452), (437, 34, 32, 453), (435, 44, 42, 441), (399, 434, 431, 404), (459, 425, 408, 458), (456, 432, 231, 233), (448, 432, 423, 411), (450, 426, 410, 409), (427, 450, 409, 424), (454, 422, 413, 430), (434, 419, 414, 431), (436, 428, 425, 417), (451, 221, 223, 427), (428, 451, 408, 425), (426, 227, 229, 448), (444, 443, 399, 404), (403, 460, 445, 402), (403, 430, 433, 401), (443, 442, 400, 399), (413, 441, 440, 421), (441, 42, 40, 440), (414, 437, 453, 418), (457, 407, 415, 452), (408, 451, 427, 424), (455, 459, 405, 397), (223, 225, 450, 427), (431, 414, 418, 449), (408, 424, 444, 458), (420, 439, 438, 419), (406, 417, 455, 463), (389, 456, 233, 235), (456, 389, 385, 412), (46, 44, 435, 395), (412, 385, 391, 445), (454, 393, 387, 422), (387, 395, 435, 422), (445, 391, 383, 402), (462, 4, 2, 396), (416, 8, 6, 462), (402, 383, 393, 454), (26, 457, 28), (463, 195, 197, 406), (4, 462, 6), (205, 436, 417, 406), (8, 416, 10), (10, 416, 12), (12, 416, 14), (14, 416, 16), (205, 406, 203), (463, 455, 397, 396), (464, 467, 466, 392), (76, 466, 467), (467, 465, 265), (390, 466, 76, 74), (467, 267, 614), (267, 467, 265), (466, 386, 392), (382, 464, 392), (382, 394, 464), (386, 466, 390), (390, 74, 72, 470), (384, 465, 394), (263, 265, 465, 388), (471, 255, 257), (389, 237, 239, 469), (395, 48, 46), (50, 468, 52), (52, 468, 54), (54, 468, 56), (56, 468, 58), (58, 468, 60), (60, 468, 62), (253, 471, 469, 251), (470, 68, 66), (613, 362, 360, 612), (241, 469, 239), (261, 263, 388, 471), (237, 389, 235), (469, 385, 389), (386, 468, 387), (384, 469, 471, 388), (251, 469, 249), (249, 469, 247), (247, 469, 245), (245, 469, 243), (259, 471, 257), (470, 70, 68), (72, 70, 470), (64, 470, 66), (261, 471, 259), (207, 436, 205), (436, 215, 217), (215, 436, 213), (213, 436, 211), (211, 436, 209), (457, 18, 16), (18, 457, 20), (20, 457, 22), (22, 457, 24), (24, 457, 26), (474, 478, 526), (530, 474, 528), (528, 475, 479), (474, 530, 478), (475, 528, 474), (512, 506, 498, 489), (511, 512, 489, 497), (510, 511, 497, 496), (495, 509, 510, 496), (508, 509, 495, 490), (494, 518, 508, 490), (517, 518, 494, 491), (521, 517, 491, 483), (498, 506, 479, 475), (534, 484, 501, 535), (533, 500, 484, 534), (532, 485, 500, 533), (546, 486, 485, 532), (547, 487, 486, 546), (548, 499, 487, 547), (549, 488, 499, 548), (550, 473, 488, 549), (560, 525, 472), (524, 527, 525, 560), (527, 79, 562), (3, 480, 1), (480, 523, 194, 192), (523, 482, 198, 196), (5, 7, 522), (503, 500, 485, 515), (13, 492, 11), (11, 492, 9), (17, 492, 15), (15, 492, 13), (507, 210, 208, 493), (19, 483, 17), (25, 521, 23), (23, 521, 21), (29, 521, 27), (27, 521, 25), (516, 222, 220, 504), (9, 492, 522, 7), (515, 226, 224, 503), (503, 224, 222, 516), (37, 39, 510, 509), (502, 228, 226, 515), (505, 232, 230, 514), (514, 230, 228, 502), (49, 479, 47), (477, 236, 234, 520), (53, 528, 51), (240, 238, 477, 529), (57, 528, 55), (55, 528, 53), (531, 250, 248, 529), (59, 528, 57), (65, 530, 63), (63, 530, 61), (69, 73, 67), (67, 530, 65), (73, 530, 67), (73, 69, 71), (266, 264, 476, 525), (476, 264, 262, 531), (526, 77, 79), (529, 477, 473), (473, 472, 529), (488, 473, 477, 520), (492, 17, 483), (514, 487, 499, 505), (79, 527, 526), (527, 268, 525), (1, 480, 192), (31, 33, 518, 517), (194, 523, 196), (478, 75, 77, 526), (485, 486, 502, 515), (198, 482, 200), (200, 482, 202), (202, 482, 204), (204, 482, 206), (206, 493, 208), (479, 49, 51, 528), (210, 507, 212), (212, 507, 214), (214, 507, 216), (216, 507, 218), (521, 29, 31, 517), (528, 59, 61, 530), (5, 522, 480, 3), (33, 35, 508, 518), (35, 37, 509, 508), (39, 41, 511, 510), (41, 43, 512, 511), (43, 45, 506, 512), (520, 234, 232, 505), (236, 477, 238), (530, 73, 75, 478), (240, 529, 242), (472, 476, 531), (242, 529, 244), (244, 529, 246), (246, 529, 248), (504, 220, 218, 507), (250, 531, 252), (252, 531, 254), (254, 531, 256), (256, 262, 258), (258, 262, 260), (472, 525, 476), (483, 19, 21, 521), (266, 525, 268), (502, 486, 487, 514), (256, 531, 262), (504, 501, 484, 516), (531, 529, 472), (507, 493, 501, 504), (482, 493, 206), (505, 499, 488, 520), (484, 500, 503, 516), (506, 45, 47, 479), (559, 544, 543, 558), (558, 543, 542, 557), (557, 542, 541, 556), (556, 541, 540, 555), (555, 540, 539, 554), (554, 539, 538, 553), (553, 538, 537, 552), (552, 537, 536, 551), (494, 552, 551, 491), (490, 553, 552, 494), (495, 554, 553, 490), (496, 555, 554, 495), (497, 556, 555, 496), (489, 557, 556, 497), (498, 558, 557, 489), (475, 559, 558, 498), (544, 550, 549, 543), (543, 549, 548, 542), (542, 548, 547, 541), (541, 547, 546, 540), (540, 546, 532, 539), (539, 532, 533, 538), (538, 533, 534, 537), (537, 534, 535, 536), (519, 523, 480, 481), (482, 523, 519, 493), (483, 491, 551, 513), (544, 559, 561, 545), (474, 561, 559, 475), (493, 519, 535, 501), (526, 561, 474), (551, 536, 481, 513), (492, 483, 513, 522), (522, 513, 481, 480), (535, 519, 481, 536), (472, 473, 550, 560), (544, 545, 560, 550), (561, 524, 560, 545), (527, 524, 561, 526), (155, 153, 152, 154), (665, 380, 189, 679, 667, 172), (173, 613, 612, 171), (169, 171, 612, 611), (169, 611, 610, 167), (167, 610, 609, 165), (165, 609, 608, 163), (163, 608, 607, 161), (161, 607, 606, 159), (159, 606, 605, 157), (157, 605, 604, 155), (155, 604, 603, 153), (153, 603, 602, 151), (151, 602, 601, 149), (149, 601, 600, 147), (147, 600, 599, 145), (334, 332, 598, 599), (332, 330, 597, 598), (330, 328, 596, 597), (328, 326, 595, 596), (326, 324, 594, 595), (324, 322, 593, 594), (322, 320, 592, 593), (750, 591, 592), (750, 749, 590, 591), (749, 748, 589, 590), (786, 589, 588, 785), (747, 778, 587, 588), (769, 763, 300), (776, 296, 770), (774, 773, 575, 574), (768, 767, 573, 574), (769, 300, 298, 780), (754, 111, 760), (760, 111, 113, 771), (756, 758, 302), (765, 113, 115, 759), (757, 584, 585, 775), (775, 585, 586, 762), (777, 570, 95), (95, 570, 569, 93), (91, 93, 569, 568), (91, 568, 567, 89), (276, 566, 567, 278), (274, 565, 566, 276), (272, 564, 565, 274), (81, 83, 564, 563), (81, 563, 562, 79), (268, 527, 562), (613, 173, 666, 680, 190, 381), (361, 669, 683, 378, 380, 665), (682, 379, 685), (683, 688, 378), (170, 664, 665, 172), (168, 663, 664, 170), (166, 662, 663, 168), (164, 661, 662, 166), (351, 353, 661, 660), (349, 351, 660, 659), (158, 658, 659, 160), (156, 657, 658, 158), (154, 656, 657, 156), (152, 655, 656, 154), (341, 655, 654, 339), (339, 654, 653, 337), (337, 653, 652, 335), (335, 652, 651, 333), (333, 651, 650, 331), (331, 650, 649, 329), (329, 649, 648, 327), (327, 648, 647, 325), (325, 647, 646, 323), (323, 646, 645, 321), (645, 644, 703), (728, 744, 303), (731, 106, 104, 713), (718, 743, 641, 640), (725, 729, 114), (717, 715, 285), (731, 734, 108, 106), (729, 730, 116, 114), (706, 291, 293, 727), (724, 640, 641, 705), (738, 714, 642, 643), (733, 719, 98, 96), (744, 710, 301, 303), (711, 736, 307), (715, 622, 283), (283, 622, 621, 281), (281, 621, 620, 279), (279, 620, 619, 277), (277, 619, 618, 275), (275, 618, 617, 273), (273, 617, 616, 271), (271, 616, 615, 269), (80, 78, 614, 615), (78, 467, 614), (362, 613, 381, 379, 682, 668), (698, 190, 687, 702), (762, 586, 587, 778), (173, 175, 670, 666), (175, 176, 670), (172, 667, 671, 174), (362, 668, 674, 364), (361, 363, 675, 669), (363, 365, 675), (175, 173, 672, 676), (174, 176, 676), (361, 673, 677, 363), (363, 677, 365), (666, 670, 680), (667, 679, 671), (669, 675, 683), (668, 682, 674), (365, 366, 367, 368, 369, 370, 371, 372, 373, 374, 375, 376, 377, 688, 683, 675), (692, 380, 378, 693), (700, 694, 684), (701, 695, 684), (699, 697, 684), (697, 692, 684), (691, 381, 190, 698), (674, 682, 685, 377, 376, 375, 374, 373, 372, 371, 370, 369, 368, 367, 366, 365), (188, 686, 689), (176, 177, 178, 179, 180, 181, 182, 183, 184, 185, 186, 187, 188, 687, 680, 670), (377, 685, 690), (188, 689, 687), (377, 690, 688), (671, 679, 686, 188, 187, 186, 185, 184, 183, 182, 181, 180, 179, 178, 177, 176), (679, 189, 686), (696, 699, 684), (693, 700, 684), (694, 701, 684), (696, 684, 702), (678, 696, 702, 687), (681, 685, 701, 694), (378, 688, 700, 693), (678, 686, 699, 696), (684, 691, 698), (189, 380, 692, 697), (686, 189, 697, 699), (685, 379, 695, 701), (688, 681, 694, 700), (684, 692, 693), (684, 698, 702), (379, 381, 691, 695), (638, 637, 736, 711), (634, 633, 710, 744), (624, 625, 719, 733), (128, 126, 714, 738), (122, 724, 705, 124), (628, 706, 727, 629), (635, 636, 730, 729), (630, 631, 734, 731), (624, 623, 715, 717), (634, 635, 729, 725), (311, 313, 743, 718), (630, 731, 713, 629), (635, 634, 744, 728), (641, 642, 714, 705), (628, 629, 713, 721), (287, 707, 717, 285), (626, 627, 704, 720), (116, 730, 740, 118), (631, 632, 732, 734), (309, 311, 718, 735), (305, 307, 736, 745), (641, 743, 709, 642), (628, 627, 742, 706), (96, 737, 733), (627, 626, 741, 742), (627, 628, 721, 704), (315, 317, 723, 709), (626, 625, 707, 741), (631, 630, 712, 716), (625, 626, 720, 719), (633, 634, 725, 722), (632, 631, 716, 726), (632, 633, 722, 732), (638, 639, 739, 708), (630, 629, 727, 712), (632, 726, 710, 633), (305, 745, 728, 303), (128, 738, 746, 130), (120, 739, 724, 122), (643, 723, 703, 644), (638, 711, 735, 639), (637, 638, 708, 740), (644, 645, 746), (645, 132, 746), (319, 321, 703), (321, 645, 703), (622, 623, 737), (737, 96, 94), (283, 285, 715), (715, 623, 622), (308, 762, 778, 310), (306, 775, 762, 308), (304, 757, 775, 306), (583, 765, 759, 584), (582, 583, 758, 756), (581, 760, 771, 582), (580, 754, 760, 581), (580, 769, 780, 579), (290, 288, 767, 768), (101, 103, 773, 774), (578, 776, 770, 577), (580, 581, 763, 769), (312, 310, 778, 747), (125, 786, 785, 123), (316, 314, 748, 749), (318, 316, 749, 750), (577, 783, 752, 578), (99, 101, 774, 782), (571, 777, 772, 572), (586, 764, 784, 587), (286, 779, 753), (97, 99, 782, 772), (292, 290, 768, 766), (585, 755, 764, 586), (302, 758, 757, 304), (581, 582, 756, 763), (579, 780, 776, 578), (105, 107, 783, 751), (294, 292, 766, 781), (296, 294, 781, 770), (103, 105, 751, 773), (109, 111, 754, 761), (582, 771, 765, 583), (584, 759, 755, 585), (588, 587, 784, 785), (591, 590, 787, 788), (590, 589, 786, 787), (589, 748, 747, 588), (107, 109, 761, 752), (288, 286, 753, 767), (570, 571, 779), (779, 286, 284), (95, 97, 777), (777, 571, 570), (131, 592, 788), (592, 591, 788), (592, 320, 750), (320, 318, 750)])
me_body.polygons.foreach_set('use_smooth', [1, 1, 1, 1, 1, 1, 1, 1, 1, 1, 1, 1, 1, 1, 1, 1, 1, 1, 1, 1, 1, 1, 1, 1, 1, 1, 1, 1, 1, 1, 1, 1, 1, 1, 1, 1, 1, 1, 1, 1, 1, 1, 1, 1, 1, 1, 1, 1, 1, 1, 1, 1, 1, 1, 1, 1, 1, 1, 1, 1, 1, 1, 1, 1, 1, 1, 1, 1, 1, 1, 1, 1, 1, 1, 1, 1, 1, 1, 1, 1, 1, 1, 1, 1, 1, 1, 1, 1, 1, 1, 1, 1, 1, 1, 1, 1, 1, 1, 1, 1, 1, 1, 1, 1, 1, 1, 1, 1, 1, 1, 1, 1, 1, 1, 1, 1, 1, 1, 1, 1, 1, 1, 1, 1, 1, 1, 1, 1, 1, 1, 1, 1, 1, 1, 1, 1, 1, 1, 1, 1, 1, 1, 1, 1, 1, 1, 1, 1, 1, 1, 1, 1, 1, 1, 1, 1, 1, 1, 1, 1, 1, 1, 1, 1, 1, 1, 1, 1, 1, 1, 1, 1, 1, 1, 1, 1, 1, 1, 1, 1, 1, 1, 1, 1, 1, 1, 1, 1, 1, 1, 1, 1, 1, 1, 1, 1, 1, 1, 1, 1, 1, 1, 1, 1, 1, 1, 1, 1, 1, 1, 1, 1, 1, 1, 1, 1, 1, 1, 1, 1, 1, 1, 1, 1, 1, 1, 1, 1, 1, 1, 1, 1, 1, 1, 1, 1, 1, 1, 1, 1, 1, 1, 1, 1, 1, 1, 1, 1, 1, 1, 1, 1, 1, 1, 1, 1, 1, 1, 1, 1, 1, 1, 1, 1, 1, 1, 1, 1, 1, 1, 1, 1, 1, 1, 1, 1, 1, 1, 1, 1, 1, 1, 1, 1, 1, 1, 1, 1, 1, 1, 1, 1, 1, 1, 1, 1, 1, 1, 1, 1, 1, 1, 1, 1, 1, 1, 1, 1, 1, 1, 1, 1, 1, 1, 1, 1, 1, 1, 1, 1, 1, 1, 1, 1, 1, 1, 1, 1, 1, 1, 1, 1, 1, 1, 1, 1, 1, 1, 1, 1, 1, 1, 1, 1, 1, 1, 1, 1, 1, 1, 1, 1, 1, 1, 1, 1, 1, 1, 1, 1, 1, 1, 1, 1, 1, 1, 1, 1, 1, 1, 1, 1, 1, 1, 1, 1, 1, 1, 1, 1, 1, 1, 1, 1, 1, 1, 1, 1, 1, 1, 1, 1, 1, 1, 1, 1, 1, 1, 1, 1, 1, 1, 1, 1, 1, 1, 1, 1, 1, 1, 1, 1, 1, 1, 1, 1, 1, 1, 1, 1, 1, 1, 1, 1, 1, 1, 1, 1, 1, 1, 1, 1, 1, 1, 1, 1, 1, 1, 1, 1, 1, 1, 1, 1, 1, 1, 1, 1, 1, 1, 1, 1, 1, 1, 1, 1, 1, 1, 1, 1, 1, 1, 1, 1, 1, 1, 1, 1, 1, 1, 1, 1, 1, 1, 1, 1, 1, 1, 1, 1, 1, 1, 1, 1, 1, 1, 1, 1, 1, 1, 1, 1, 1, 1, 1, 1, 1, 1, 1, 1, 1, 1, 1, 1, 1, 1, 1, 1, 1, 1, 1, 1, 1, 1, 1, 0, 1, 1, 1, 1, 1, 1, 1, 1, 1, 1, 1, 1, 1, 1, 1, 1, 1, 1, 1, 1, 1, 1, 1, 1, 1, 1, 1, 1, 1, 1, 1, 1, 1, 1, 1, 1, 1, 1, 1, 1, 1, 1, 1, 1, 1, 1, 1, 1, 1, 1, 1, 1, 1, 1, 1, 1, 1, 1, 1, 1, 1, 1, 1, 1, 1, 1, 1, 1, 1, 1, 1, 1, 1, 1, 1, 1, 1, 1, 1, 1, 1, 1, 1, 1, 1, 1, 1, 1, 1, 1, 1, 1, 1, 1, 1, 1, 1, 1, 1, 1, 1, 1, 1, 1, 1, 1, 1, 1, 1, 1, 1, 1, 1, 1, 1, 1, 1, 1, 1, 1, 1, 1, 1, 1, 1, 1, 1, 1, 1, 1, 1, 1, 1, 1, 1, 1, 1, 1, 1, 1, 1, 1, 1, 1, 1, 1, 1, 1, 1, 1, 1, 1, 1, 1, 1, 1, 1, 1, 1, 1, 1, 1, 1, 1, 1, 1, 1, 1, 1, 1, 1, 1, 1, 1, 1, 1, 1, 1, 1, 1, 1, 1, 1, 1, 1, 1, 1, 1, 1, 1, 1, 1, 1, 1, 1, 1, 1, 1, 1, 1, 1, 1, 1, 1, 1, 1, 1, 1, 1, 1, 1, 1, 1, 1, 1, 1, 1, 1, 1, 1, 1, 1, 1, 1, 1, 1, 1, 1, 1, 1, 1, 1, 1, 1, 1, 1, 1, 1, 1, 1, 1, 1, 1, 1, 1, 1, 1, 1, 1, 1, 1, 1, 1, 1, 1, 1, 1, 1, 1, 1, 1, 1, 1, 1, 1, 1, 1, 1, 1, 1, 1, 1, 1, 1, 1, 1, 1, 1, 1, 1, 1, 1, 1, 1, 1, 1, 1, 1, 1, 1, 1, 1, 1, 1, 1, 1, 1, 1, 1, 1, 1, 1, 1, 1, 1, 1, 1, 1, 1, 1, 1, 1, 1, 1, 1, 1, 1, 1, 1, 1, 1, 1, 1, 1, 1, 1, 1, 1, 1, 1, 1, 1, 1, 1, 1, 1, 1, 1, 1, 1, 1])
me_body.materials.append(mat_svgmat_012)
me_body.use_remesh_fix_poles = True
me_body.use_remesh_preserve_attributes = False
me_body.use_mirror_x = True
me_body.use_mirror_topology = True
me_body.update()
me_wing = bpy.data.meshes.new('Wing')
me_wing.from_pydata([(-1.386, 8.667, -0.3), (-1.294, 8.486, 0.4565), (-4.883, 7.005, -0.3), (-5.01, 7.244, 0.2434), (-11.45, 8.669, -0.3), (-11.57, 8.908, 0.2434), (-12.35, 8.785, 0.2434), (-13.05, 8.379, -0.3), (-13.18, 8.617, 0.2434), (-14.03, 8.407, 0.2434), (-14.76, 7.918, -0.3), (-14.89, 8.157, 0.2434), (-15.76, 7.87, 0.2434), (-16.48, 7.312, -0.3), (-16.6, 7.55, 0.2434), (-17.42, 7.199, 0.2434), (-18.07, 6.581, -0.3), (-18.2, 6.82, 0.2434), (-18.92, 6.415, 0.2434), (-19.43, 5.749, -0.3), (-19.56, 5.988, 0.2434), (-20.12, 5.542, 0.2434), (-20.45, 5.261, 0.0), (-19.61, 4.946, 0.0), (-18.86, 4.52, 0.0), (-18.19, 4.004, 0.0), (-17.59, 3.422, 0.0), (-17.05, 2.797, 0.0), (-16.58, 2.153, 0.0), (-16.14, 1.512, 0.0), (-15.75, 0.8972, 0.0), (-15.38, 0.332, 0.0), (-15.03, -0.1606, 0.0), (-14.7, -0.5576, 0.0), (-14.37, -0.8359, 0.0), (-13.69, -0.4654, 0.0), (-12.77, -0.2459, 0.0), (-11.63, -0.1587, 0.0), (-10.34, -0.1849, 0.0), (-8.947, -0.3057, 0.0), (-7.494, -0.5026, 0.0), (-6.033, -0.7566, 0.0), (-4.614, -1.049, 0.0), (-3.286, -1.361, 0.0), (-2.099, -1.674, 0.0), (-1.103, -1.969, 0.0), (-0.346, -2.228, 0.0), (-1.386, 9.088, 0.0), (-2.047, 8.955, 0.0), (-2.717, 8.824, 0.0), (-3.403, 8.701, 0.0), (-4.112, 8.594, 0.0), (-4.85, 8.509, 0.0), (-5.626, 8.452, 0.0), (-6.445, 8.431, 0.0), (-7.316, 8.451, 0.0), (-8.244, 8.521, 0.0), (-9.237, 8.646, 0.0), (-10.3, 8.834, 0.0), (-11.45, 9.091, 0.0), (-13.05, 8.8, 0.0), (-14.76, 8.34, 0.0), (-16.48, 7.733, 0.0), (-18.07, 7.002, 0.0), (-19.43, 6.171, 0.0), (-2.297, 8.075, 0.1251), (-1.27, 7.931, 0.1217), (-1.207, 8.022, -0.15), (-1.34, 8.995, 0.375)], [], [(2, 52, 53, 54, 55, 56, 57, 58), (11, 12, 14, 62, 61), (3, 52, 51, 50, 49, 48), (15, 17, 63, 62, 14), (64, 22, 19), (8, 9, 11, 61, 60), (62, 63, 16, 13), (59, 60, 7, 4), (18, 20, 64, 63, 17), (61, 62, 13, 10), (5, 34, 33, 32, 31, 30, 29, 28, 27, 26, 25, 24, 23, 22, 21, 20, 18, 17, 15, 14, 12, 11, 9, 8, 6), (63, 64, 19, 16), (58, 3, 5, 59), (6, 8, 60, 59, 5), (48, 49, 50, 51, 52, 2), (27, 28, 29, 30, 31, 32, 33, 34, 4, 7, 10, 13, 16, 19, 22, 23, 24, 25, 26), (60, 61, 10, 7), (20, 21, 22, 64), (66, 65, 1), (0, 2, 4, 34, 35, 36, 37, 38, 39, 40, 41, 42, 43, 44, 45, 46, 67), (34, 5, 3, 65, 66, 46, 45, 44, 43, 42, 41, 40, 39, 38, 37, 36, 35), (65, 3, 48), (54, 53, 52, 3, 58, 57, 56, 55), (4, 2, 58, 59), (47, 48, 2, 0), (68, 48, 47), (65, 48, 68), (1, 65, 68)])
me_wing.polygons.foreach_set('use_smooth', [True] * 28)
me_wing.materials.append(mat_svgmat_012)
me_wing.use_remesh_fix_poles = True
me_wing.use_remesh_preserve_attributes = False
me_wing.use_mirror_vertex_groups = False
me_wing.update()

# ---- curves / text
cu_path4534_3_6 = bpy.data.curves.new('path4534-3-6', 'CURVE')
cu_path4534_3_6.dimensions = '2D'
_sp = cu_path4534_3_6.splines.new('BEZIER'); _sp.bezier_points.add(18)
_sp.bezier_points.foreach_set('co', [3.451, -6.66, 0.0, 86.1, 4.972, 0.0, 150.8, 36.75, 0.0, 83.06, 82.0, 0.0, 11.08, 67.51, 0.0, 7.164, 74.99, 0.0, 5.034, 100.2, 0.0, 6.937, 108.4, 0.0, 4.489, 126.4, 0.0, 1.202, 130.7, 0.0, -2.086, 126.4, 0.0, -4.533, 108.4, 0.0, -2.631, 100.2, 0.0, -4.76, 74.99, 0.0, -8.675, 67.51, 0.0, -80.65, 82.0, 0.0, -148.4, 36.75, 0.0, -83.69, 4.972, 0.0, -1.047, -6.66, 0.0])
_sp.bezier_points.foreach_set('handle_left', [3.451, -6.66, 0.0, 70.61, 26.35, 0.0, 124.8, 24.89, 0.0, 105.2, 77.31, 0.0, 30.4, 61.3, 0.0, 11.45, 69.16, 0.0, 3.216, 89.63, 0.0, 6.98, 104.1, 0.0, 6.686, 121.3, 0.0, 2.436, 130.7, 0.0, -1.165, 128.5, 0.0, -4.468, 114.8, 0.0, -3.95, 100.2, 0.0, -2.823, 87.55, 0.0, -8.675, 67.51, 0.0, -45.89, 68.12, 0.0, -136.6, 58.99, 0.0, -93.49, 14.96, 0.0, -19.23, 4.396, 0.0])
_sp.bezier_points.foreach_set('handle_right', [21.63, 4.396, 0.0, 95.89, 14.96, 0.0, 139.0, 58.99, 0.0, 48.3, 68.12, 0.0, 11.08, 67.51, 0.0, 5.227, 87.55, 0.0, 6.354, 100.2, 0.0, 6.872, 114.8, 0.0, 3.568, 128.5, 0.0, -0.03239, 130.7, 0.0, -4.282, 121.3, 0.0, -4.577, 104.1, 0.0, -0.8122, 89.63, 0.0, -9.043, 69.16, 0.0, -27.99, 61.3, 0.0, -102.8, 77.31, 0.0, -122.4, 24.89, 0.0, -68.21, 26.35, 0.0, -1.047, -6.66, 0.0])
_sp = cu_path4534_3_6.splines.new('BEZIER'); _sp.bezier_points.add(12)
_sp.bezier_points.foreach_set('co', [-8.675, 67.51, 0.0, -4.487, 12.77, 0.0, -1.047, -6.66, 0.0, -0.9565, -92.66, 0.0, -13.54, -109.1, 0.0, -14.77, -127.8, 0.0, 1.202, -125.2, 0.0, 17.17, -127.8, 0.0, 15.95, -109.1, 0.0, 3.36, -92.66, 0.0, 3.451, -6.66, 0.0, 6.89, 12.77, 0.0, 11.08, 67.51, 0.0])
_sp.bezier_points.foreach_set('handle_left', [-8.675, 67.51, 0.0, -9.293, 33.06, 0.0, -1.353, 1.986, 0.0, 0.8981, -70.2, 0.0, -11.93, -104.0, 0.0, -14.79, -122.4, 0.0, -1.966, -125.2, 0.0, 3.253, -124.8, 0.0, 16.78, -111.7, 0.0, 3.739, -97.12, 0.0, 2.661, -29.05, 0.0, 5.516, 8.25, 0.0, 13.81, 38.51, 0.0])
_sp.bezier_points.foreach_set('handle_right', [-11.41, 38.51, 0.0, -3.112, 8.25, 0.0, -0.2573, -29.05, 0.0, -1.335, -97.12, 0.0, -14.37, -111.7, 0.0, -0.8498, -124.8, 0.0, 4.37, -125.2, 0.0, 17.19, -122.4, 0.0, 14.34, -104.0, 0.0, 1.506, -70.2, 0.0, 3.756, 1.986, 0.0, 11.7, 33.06, 0.0, 11.08, 67.51, 0.0])
_sp.use_cyclic_u = True
cu_path4534_3_6.materials.append(mat_svgmat_002)
cu_path4534_3_6.use_path_clamp = True
cu_path4534_3_6.fill_mode = 'BOTH'
cu_path4534_3_7 = bpy.data.curves.new('path4534-3-7', 'CURVE')
cu_path4534_3_7.dimensions = '2D'
_sp = cu_path4534_3_7.splines.new('BEZIER'); _sp.bezier_points.add(18)
_sp.bezier_points.foreach_set('co', [2.634, -5.09, 0.0, 55.24, 2.925, 0.0, 96.44, 32.0, 0.0, 34.58, 50.06, 0.0, 7.489, 47.2, 0.0, 4.997, 50.19, 0.0, 3.641, 74.25, 0.0, 4.852, 77.52, 0.0, 3.294, 88.16, 0.0, 1.202, 89.87, 0.0, -0.8907, 88.16, 0.0, -2.448, 77.52, 0.0, -1.238, 74.25, 0.0, -2.593, 50.19, 0.0, -5.085, 47.2, 0.0, -32.21, 50.06, 0.0, -94.04, 32.0, 0.0, -52.84, 2.925, 0.0, -0.2298, -5.09, 0.0])
_sp.bezier_points.foreach_set('handle_left', [2.634, -5.09, 0.0, 45.38, 11.46, 0.0, 79.86, 27.26, 0.0, 48.68, 48.18, 0.0, 15.14, 45.63, 0.0, 7.723, 47.86, 0.0, 2.484, 70.04, 0.0, 4.88, 75.81, 0.0, 4.692, 86.12, 0.0, 1.987, 89.87, 0.0, -0.3045, 89.02, 0.0, -2.407, 80.08, 0.0, -2.077, 74.26, 0.0, -1.36, 55.2, 0.0, -5.085, 47.2, 0.0, -19.77, 46.0, 0.0, -86.54, 40.87, 0.0, -59.07, 6.91, 0.0, -11.8, -0.6773, 0.0])
_sp.bezier_points.foreach_set('handle_right', [14.21, -0.6773, 0.0, 61.47, 6.91, 0.0, 88.94, 40.87, 0.0, 22.07, 46.0, 0.0, 7.489, 47.2, 0.0, 3.764, 55.2, 0.0, 4.481, 74.26, 0.0, 4.811, 80.08, 0.0, 2.708, 89.02, 0.0, 0.4162, 89.87, 0.0, -2.289, 86.12, 0.0, -2.476, 75.81, 0.0, -0.08016, 70.04, 0.0, -5.319, 47.86, 0.0, -12.73, 45.63, 0.0, -46.31, 48.18, 0.0, -77.46, 27.26, 0.0, -42.98, 11.46, 0.0, -0.2298, -5.09, 0.0])
_sp = cu_path4534_3_7.splines.new('BEZIER'); _sp.bezier_points.add(12)
_sp.bezier_points.foreach_set('co', [-5.085, 47.2, 0.0, -2.419, 2.664, 0.0, -0.2299, -5.09, 0.0, -0.1718, -60.37, 0.0, -8.184, -76.25, 0.0, -8.963, -87.02, 0.0, 1.202, -85.99, 0.0, 11.37, -87.02, 0.0, 10.59, -76.25, 0.0, 2.576, -60.37, 0.0, 2.634, -5.09, 0.0, 4.823, 2.664, 0.0, 7.489, 47.2, 0.0])
_sp.bezier_points.foreach_set('handle_left', [-5.085, 47.2, 0.0, -5.478, 10.76, 0.0, -0.4241, -1.639, 0.0, 1.008, -51.41, 0.0, -7.158, -74.23, 0.0, -8.977, -84.88, 0.0, -0.8145, -85.99, 0.0, 2.508, -85.84, 0.0, 11.12, -77.3, 0.0, 2.817, -62.15, 0.0, 2.131, -14.02, 0.0, 3.948, 0.8608, 0.0, 9.23, 35.62, 0.0])
_sp.bezier_points.foreach_set('handle_right', [-6.826, 35.62, 0.0, -1.544, 0.8608, 0.0, 0.2731, -14.02, 0.0, -0.4126, -62.15, 0.0, -8.712, -77.3, 0.0, -0.104, -85.84, 0.0, 3.218, -85.99, 0.0, 11.38, -84.88, 0.0, 9.562, -74.23, 0.0, 1.395, -51.41, 0.0, 2.828, -1.639, 0.0, 7.882, 10.76, 0.0, 7.489, 47.2, 0.0])
_sp.use_cyclic_u = True
cu_path4534_3_7.materials.append(mat_svgmat_004)
cu_path4534_3_7.use_path_clamp = True
cu_path4534_3_7.fill_mode = 'BOTH'
cu_path4534_3 = bpy.data.curves.new('path4534-3', 'CURVE')
cu_path4534_3.dimensions = '2D'
_sp = cu_path4534_3.splines.new('BEZIER'); _sp.bezier_points.add(18)
_sp.bezier_points.foreach_set('co', [2.224, 9.785, 0.0, 39.78, 22.88, 0.0, 69.2, 40.9, 0.0, 42.12, 51.32, 0.0, 5.691, 43.08, 0.0, 3.911, 47.33, 0.0, 2.944, 60.95, 0.0, 3.808, 65.61, 0.0, 2.696, 72.48, 0.0, 1.202, 74.92, 0.0, -0.2924, 72.48, 0.0, -1.405, 65.61, 0.0, -0.5401, 60.95, 0.0, -1.508, 47.33, 0.0, -3.287, 43.08, 0.0, -39.72, 51.32, 0.0, -66.8, 40.9, 0.0, -37.38, 22.88, 0.0, 0.1795, 9.785, 0.0])
_sp.bezier_points.foreach_set('handle_left', [2.224, 9.785, 0.0, 25.81, 24.32, 0.0, 57.37, 34.16, 0.0, 52.19, 48.65, 0.0, 14.47, 39.55, 0.0, 5.858, 44.02, 0.0, 2.117, 54.95, 0.0, 3.828, 63.17, 0.0, 3.694, 69.57, 0.0, 1.763, 74.92, 0.0, 0.1262, 73.7, 0.0, -1.375, 69.26, 0.0, -1.14, 60.96, 0.0, -0.6278, 54.47, 0.0, -3.287, 43.08, 0.0, -23.92, 43.42, 0.0, -55.46, 48.65, 0.0, -41.83, 28.56, 0.0, -8.085, 16.07, 0.0])
_sp.bezier_points.foreach_set('handle_right', [10.49, 16.07, 0.0, 44.24, 28.56, 0.0, 57.86, 48.64, 0.0, 26.32, 43.42, 0.0, 5.691, 43.08, 0.0, 3.031, 54.47, 0.0, 3.543, 60.96, 0.0, 3.778, 69.26, 0.0, 2.277, 73.7, 0.0, 0.6408, 74.92, 0.0, -1.291, 69.57, 0.0, -1.424, 63.17, 0.0, 0.2863, 54.95, 0.0, -3.454, 44.02, 0.0, -12.07, 39.55, 0.0, -49.78, 48.65, 0.0, -54.96, 34.16, 0.0, -23.41, 24.31, 0.0, 0.1795, 9.785, 0.0])
_sp = cu_path4534_3.splines.new('BEZIER'); _sp.bezier_points.add(12)
_sp.bezier_points.foreach_set('co', [-3.287, 43.08, 0.0, -1.384, 20.83, 0.0, 0.1795, 9.785, 0.0, 0.2209, -52.05, 0.0, -5.5, -61.37, 0.0, -6.056, -72.02, 0.0, 1.202, -70.55, 0.0, 8.46, -72.02, 0.0, 7.903, -61.37, 0.0, 2.183, -52.05, 0.0, 2.224, 9.785, 0.0, 3.787, 20.83, 0.0, 5.691, 43.08, 0.0])
_sp.bezier_points.foreach_set('handle_left', [-3.287, 43.08, 0.0, -3.568, 32.37, 0.0, 0.04077, 14.7, 0.0, 1.064, -39.28, 0.0, -4.767, -58.49, 0.0, -6.066, -68.97, 0.0, -0.238, -70.55, 0.0, 2.134, -70.34, 0.0, 8.281, -62.86, 0.0, 2.355, -54.58, 0.0, 1.865, -2.94, 0.0, 3.162, 18.26, 0.0, 6.934, 26.59, 0.0])
_sp.bezier_points.foreach_set('handle_right', [-4.53, 26.59, 0.0, -0.7589, 18.26, 0.0, 0.5386, -2.94, 0.0, 0.04872, -54.58, 0.0, -5.877, -62.86, 0.0, 0.2693, -70.34, 0.0, 2.642, -70.55, 0.0, 8.47, -68.97, 0.0, 7.171, -58.49, 0.0, 1.34, -39.28, 0.0, 2.363, 14.7, 0.0, 5.971, 32.37, 0.0, 5.691, 43.08, 0.0])
_sp.use_cyclic_u = True
cu_path4534_3.materials.append(mat_svgmat_006)
cu_path4534_3.use_path_clamp = True
cu_path4534_3.fill_mode = 'BOTH'
cu_path4534_3_5 = bpy.data.curves.new('path4534-3-5', 'CURVE')
cu_path4534_3_5.dimensions = '2D'
_sp = cu_path4534_3_5.splines.new('BEZIER'); _sp.bezier_points.add(18)
_sp.bezier_points.foreach_set('co', [4.581, -1.775, 0.0, 39.84, 4.668, 0.0, 82.25, 8.352, 0.0, 28.31, 19.02, 0.0, 5.753, 14.48, 0.0, 3.974, 17.63, 0.0, 3.006, 29.73, 0.0, 3.87, 33.18, 0.0, 2.758, 41.88, 0.0, 1.201, 43.68, 0.0, -0.2294, 41.88, 0.0, -1.342, 33.18, 0.0, -0.4771, 29.73, 0.0, -1.445, 17.63, 0.0, -3.224, 14.48, 0.0, -25.78, 19.02, 0.0, -79.85, 8.352, 0.0, -37.31, 4.668, 0.0, -2.097, -1.775, 0.0])
_sp.bezier_points.foreach_set('handle_left', [4.581, -1.775, 0.0, 29.14, 8.671, 0.0, 70.41, 3.357, 0.0, 38.37, 17.05, 0.0, 14.53, 11.87, 0.0, 5.92, 15.18, 0.0, 2.18, 25.28, 0.0, 3.89, 31.37, 0.0, 3.756, 39.72, 0.0, 1.762, 43.68, 0.0, 0.1891, 42.79, 0.0, -1.312, 35.88, 0.0, -1.077, 29.74, 0.0, -0.5648, 22.92, 0.0, -3.224, 14.48, 0.0, -9.985, 13.17, 0.0, -70.39, 13.54, 0.0, -41.76, 8.872, 0.0, -10.36, 2.88, 0.0])
_sp.bezier_points.foreach_set('handle_right', [12.84, 2.88, 0.0, 44.29, 8.872, 0.0, 72.77, 13.5, 0.0, 12.51, 13.17, 0.0, 5.753, 14.48, 0.0, 3.094, 22.92, 0.0, 3.606, 29.74, 0.0, 3.841, 35.88, 0.0, 2.34, 42.79, 0.0, 0.6399, 43.68, 0.0, -1.227, 39.72, 0.0, -1.361, 31.37, 0.0, 0.3492, 25.28, 0.0, -3.391, 15.18, 0.0, -12.0, 11.87, 0.0, -35.84, 17.05, 0.0, -68.01, 3.357, 0.0, -26.59, 8.608, 0.0, -2.097, -1.775, 0.0])
_sp = cu_path4534_3_5.splines.new('BEZIER'); _sp.bezier_points.add(12)
_sp.bezier_points.foreach_set('co', [-3.224, 14.48, 0.0, -1.321, -4.612, 0.0, 0.2423, -10.75, 0.0, 0.2837, -26.02, 0.0, -5.436, -32.93, 0.0, -5.992, -40.82, 0.0, 1.264, -39.72, 0.0, 8.521, -40.82, 0.0, 7.965, -32.93, 0.0, 2.245, -26.02, 0.0, 2.287, -10.75, 0.0, 3.849, -4.612, 0.0, 5.753, 14.48, 0.0])
_sp.bezier_points.foreach_set('handle_left', [-3.224, 14.48, 0.0, -3.504, 3.932, 0.0, 0.1036, -7.114, 0.0, 1.126, -16.56, 0.0, -4.704, -30.79, 0.0, -6.003, -38.56, 0.0, -0.1752, -39.72, 0.0, 2.197, -39.57, 0.0, 8.342, -34.03, 0.0, 2.417, -27.9, 0.0, 1.927, -20.18, 0.0, 3.225, -6.515, 0.0, 6.996, 2.271, 0.0])
_sp.bezier_points.foreach_set('handle_right', [-4.467, 2.271, 0.0, -0.696, -6.515, 0.0, 0.6013, -20.18, 0.0, 0.1118, -27.9, 0.0, -5.813, -34.03, 0.0, 0.3321, -39.57, 0.0, 2.704, -39.72, 0.0, 8.532, -38.56, 0.0, 7.232, -30.79, 0.0, 1.402, -16.56, 0.0, 2.425, -7.114, 0.0, 6.033, 3.932, 0.0, 5.753, 14.48, 0.0])
_sp.use_cyclic_u = True
cu_path4534_3_5.materials.append(mat_svgmat_008)
cu_path4534_3_5.use_path_clamp = True
cu_path4534_3_5.fill_mode = 'BOTH'
cu_path4534_3_3 = bpy.data.curves.new('path4534-3-3', 'CURVE')
cu_path4534_3_3.dimensions = '2D'
_sp = cu_path4534_3_3.splines.new('BEZIER'); _sp.bezier_points.add(18)
_sp.bezier_points.foreach_set('co', [1.815, 0.2565, 0.0, 24.35, 3.808, 0.0, 42.01, 9.594, 0.0, 27.04, 25.32, 0.0, 3.895, 20.9, 0.0, 2.828, 23.18, 0.0, 2.247, 30.35, 0.0, 2.766, 32.85, 0.0, 2.098, 39.59, 0.0, 1.202, 40.9, 0.0, 0.3053, 39.59, 0.0, -0.3621, 32.85, 0.0, 0.1567, 30.35, 0.0, -0.4239, 23.18, 0.0, -1.492, 20.9, 0.0, -24.64, 25.32, 0.0, -39.6, 9.594, 0.0, -21.95, 3.808, 0.0, 0.5885, 0.2565, 0.0])
_sp.bezier_points.foreach_set('handle_left', [1.815, 0.2565, 0.0, 15.8, 8.041, 0.0, 33.12, 9.921, 0.0, 33.08, 23.89, 0.0, 9.164, 19.0, 0.0, 3.996, 21.4, 0.0, 1.751, 27.13, 0.0, 2.778, 31.54, 0.0, 2.697, 38.02, 0.0, 1.538, 40.9, 0.0, 0.5565, 40.24, 0.0, -0.3443, 34.81, 0.0, -0.203, 30.35, 0.0, 0.1041, 27.01, 0.0, -1.492, 20.9, 0.0, -15.16, 21.08, 0.0, -36.39, 16.38, 0.0, -24.62, 6.856, 0.0, -4.37, 3.632, 0.0])
_sp.bezier_points.foreach_set('handle_right', [6.774, 3.632, 0.0, 27.02, 6.856, 0.0, 38.79, 16.38, 0.0, 17.57, 21.08, 0.0, 3.895, 20.9, 0.0, 2.3, 27.01, 0.0, 2.607, 30.36, 0.0, 2.747, 34.81, 0.0, 1.847, 40.24, 0.0, 0.8653, 40.9, 0.0, -0.2936, 38.02, 0.0, -0.373, 31.54, 0.0, 0.6526, 27.13, 0.0, -1.592, 21.4, 0.0, -6.76, 19.0, 0.0, -30.68, 23.89, 0.0, -30.72, 9.921, 0.0, -13.4, 8.041, 0.0, 0.5885, 0.2565, 0.0])
_sp = cu_path4534_3_3.splines.new('BEZIER'); _sp.bezier_points.add(12)
_sp.bezier_points.foreach_set('co', [-1.492, 20.9, 0.0, -0.3494, 5.041, 0.0, 0.5885, 0.2565, 0.0, 0.613, -27.29, 0.0, -2.82, -32.29, 0.0, -3.153, -38.01, 0.0, 1.202, -37.22, 0.0, 5.557, -38.01, 0.0, 5.223, -32.29, 0.0, 1.79, -27.29, 0.0, 1.815, 0.2565, 0.0, 2.753, 5.041, 0.0, 3.895, 20.9, 0.0])
_sp.bezier_points.foreach_set('handle_left', [-1.492, 20.9, 0.0, -1.66, 11.24, 0.0, 0.5052, 2.896, 0.0, 1.119, -20.43, 0.0, -2.38, -30.74, 0.0, -3.16, -36.37, 0.0, 0.3376, -37.22, 0.0, 1.761, -37.11, 0.0, 5.449, -33.09, 0.0, 1.893, -28.65, 0.0, 1.599, -6.577, 0.0, 2.378, 3.662, 0.0, 4.641, 12.04, 0.0])
_sp.bezier_points.foreach_set('handle_right', [-2.238, 12.04, 0.0, 0.02541, 3.662, 0.0, 0.8039, -6.577, 0.0, 0.5098, -28.65, 0.0, -3.046, -33.09, 0.0, 0.6421, -37.11, 0.0, 2.066, -37.22, 0.0, 5.562, -36.37, 0.0, 4.783, -30.74, 0.0, 1.284, -20.43, 0.0, 1.898, 2.896, 0.0, 4.063, 11.24, 0.0, 3.895, 20.9, 0.0])
_sp.use_cyclic_u = True
cu_path4534_3_3.materials.append(mat_svgmat_010)
cu_path4534_3_3.use_path_clamp = True
cu_path4534_3_3.fill_mode = 'BOTH'

# ---- objects
ob_light = bpy.data.objects.new('Light', light_light)
ob_camera = bpy.data.objects.new('Camera', cam_camera)
ob_treedragon_body = bpy.data.objects.new('TreeDragon.body', me_body)
ob_treedragon_rwing = bpy.data.objects.new('TreeDragon.Rwing', me_wing)
ob_treedragon_lwing = bpy.data.objects.new('TreeDragon.Lwing', me_wing)
ob_greatdragon = bpy.data.objects.new('GreatDragon', cu_path4534_3_6)
ob_snowdragon = bpy.data.objects.new('SnowDragon', cu_path4534_3_7)
ob_sanddragon = bpy.data.objects.new('SandDragon', cu_path4534_3)
ob_seadragon = bpy.data.objects.new('SeaDragon', cu_path4534_3_5)
ob_mtdragon = bpy.data.objects.new('MtDragon', cu_path4534_3_3)

# ---- transforms, parenting, visibility, modifiers, constraints
ob_light.location = (2.645, 1.005, 5.904)
ob_light.rotation_euler = (0.6503, 0.05522, 1.866)
ob_light.lock_rotations_4d = False
ob_light.empty_display_type = 'ARROWS'
ob_light.color = (0.0, 0.0, 0.0, 0.0)
ob_light.lineart.crease_threshold = 0.0
ob_camera.location = (5.927, -6.926, 4.958)
ob_camera.rotation_euler = (1.109, 0.0, 0.8149)
ob_camera.lock_rotations_4d = False
ob_camera.empty_display_type = 'ARROWS'
ob_camera.color = (0.0, 0.0, 0.0, 0.0)
ob_camera.display_type = 'WIRE'
ob_camera.lineart.crease_threshold = 0.0
ob_treedragon_body.location = (0.0, 0.0, 0.0)
ob_treedragon_body.lineart.crease_threshold = 0.0
ob_treedragon_body.use_mesh_mirror_x = True
ob_treedragon_rwing.location = (0.0, 0.0, 0.0)
ob_treedragon_rwing.lineart.crease_threshold = 0.0
ob_treedragon_lwing.location = (0.0, 0.0, 0.0)
ob_treedragon_lwing.delta_location = (0.04, 0.0, 0.0)
ob_treedragon_lwing.delta_scale = (-1.0, 1.0, 1.0)
ob_treedragon_lwing.lineart.crease_threshold = 0.0
ob_greatdragon.location = (0.0, 0.0, 0.0)
ob_greatdragon.lineart.crease_threshold = 0.0
ob_snowdragon.location = (0.0, 0.0, 0.0)
ob_snowdragon.lineart.crease_threshold = 0.0
ob_sanddragon.location = (0.0, 0.0, 0.0)
ob_sanddragon.lineart.crease_threshold = 0.0
ob_seadragon.location = (0.0, 0.0, 0.0)
ob_seadragon.lineart.crease_threshold = 0.0
ob_mtdragon.location = (0.0, 0.0, 0.0)
ob_mtdragon.lineart.crease_threshold = 0.0

# ---- collection membership
col_collection.objects.link(ob_light)
col_collection.objects.link(ob_camera)
col_tree_dragon.objects.link(ob_treedragon_body)
col_tree_dragon.objects.link(ob_treedragon_rwing)
col_tree_dragon.objects.link(ob_treedragon_lwing)
col_dragon_planform_svg.objects.link(ob_greatdragon)
col_dragon_planform_svg.objects.link(ob_snowdragon)
col_dragon_planform_svg.objects.link(ob_sanddragon)
col_dragon_planform_svg.objects.link(ob_seadragon)
col_dragon_planform_svg.objects.link(ob_mtdragon)
def _layer_coll(name, lc=None):
    lc = lc or bpy.context.view_layer.layer_collection
    for c in lc.children:
        if c.name == name: return c
        r = _layer_coll(name, c)
        if r: return r
_layer_coll('dragon-planform.svg').exclude = True

# ---- scene / render settings (as saved in the file)
scene.camera = ob_camera
scene.frame_start = 1; scene.frame_end = 250; scene.frame_set(91)
scene.render.engine = 'BLENDER_EEVEE_NEXT'
scene.cycles.use_denoising = False
scene.cycles.samples = 128
scene.cycles.sampling_pattern = 'TABULATED_SOBOL'
scene.cycles.use_adaptive_sampling = False
scene.cycles.use_light_tree = False
scene.view_settings.view_transform = 'Filmic'
bpy.context.view_layer.update()
